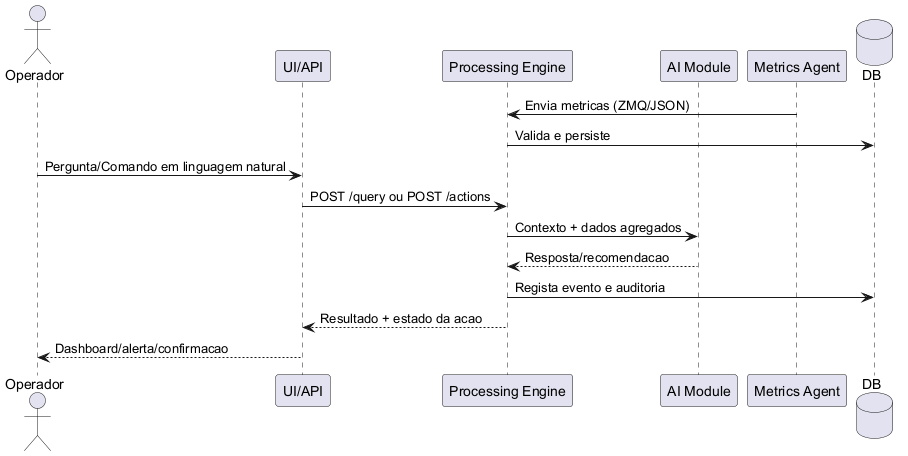

The diagram above was rendered by PlantUML. Its source (embedded in the PNG):
@startuml
actor Operador
participant "UI/API" as UI
participant "Processing Engine" as PE
participant "AI Module" as AI
participant "Metrics Agent" as MA
database "DB" as DB

MA -> PE : Envia metricas (ZMQ/JSON)
PE -> DB : Valida e persiste

Operador -> UI : Pergunta/Comando em linguagem natural
UI -> PE : POST /query ou POST /actions
PE -> AI : Contexto + dados agregados
AI --> PE : Resposta/recomendacao

PE -> DB : Regista evento e auditoria
PE --> UI : Resultado + estado da acao
UI --> Operador : Dashboard/alerta/confirmacao
@enduml